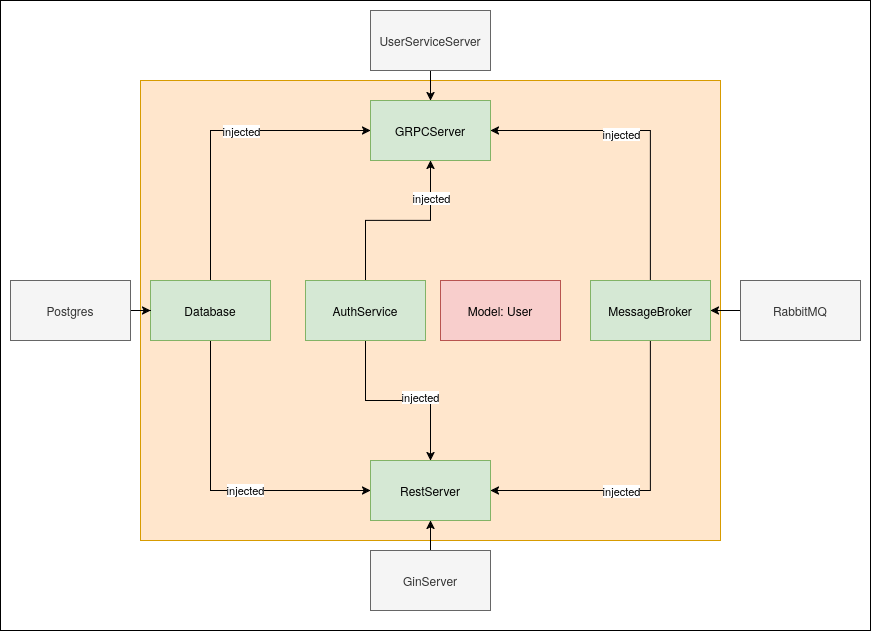

The diagram above was exported from draw.io. Its source (the exported page's mxGraphModel, read from the mxfile embedded in the PNG):
<mxGraphModel dx="1434" dy="790" grid="1" gridSize="10" guides="1" tooltips="1" connect="1" arrows="1" fold="1" page="1" pageScale="1" pageWidth="850" pageHeight="1100" math="0" shadow="0">
  <root>
    <mxCell id="0" />
    <mxCell id="1" parent="0" />
    <mxCell id="lXVsVtus4kEcqEbV7hrK-1" value="" style="rounded=0;whiteSpace=wrap;html=1;" parent="1" vertex="1">
      <mxGeometry y="110" width="870" height="630" as="geometry" />
    </mxCell>
    <mxCell id="Cl6G7cAGIPL0WdI6HDCc-2" value="" style="rounded=0;whiteSpace=wrap;html=1;fillColor=#ffe6cc;strokeColor=#d79b00;" parent="1" vertex="1">
      <mxGeometry x="140" y="190" width="580" height="460" as="geometry" />
    </mxCell>
    <mxCell id="Cl6G7cAGIPL0WdI6HDCc-1" value="Model: User" style="rounded=0;whiteSpace=wrap;html=1;fillColor=#f8cecc;strokeColor=#b85450;" parent="1" vertex="1">
      <mxGeometry x="440" y="390" width="120" height="60" as="geometry" />
    </mxCell>
    <mxCell id="OlI2QoInqPOiWEIZ53aF-1" value="GRPCServer" style="rounded=0;whiteSpace=wrap;html=1;fillColor=#d5e8d4;strokeColor=#82b366;" parent="1" vertex="1">
      <mxGeometry x="370" y="210" width="120" height="60" as="geometry" />
    </mxCell>
    <mxCell id="OlI2QoInqPOiWEIZ53aF-2" value="RestServer" style="rounded=0;whiteSpace=wrap;html=1;fillColor=#d5e8d4;strokeColor=#82b366;" parent="1" vertex="1">
      <mxGeometry x="370" y="570" width="120" height="60" as="geometry" />
    </mxCell>
    <mxCell id="0wXrXde_jfi9yrE9xQzM-14" style="edgeStyle=orthogonalEdgeStyle;rounded=0;orthogonalLoop=1;jettySize=auto;html=1;entryX=0;entryY=0.5;entryDx=0;entryDy=0;" parent="1" source="OlI2QoInqPOiWEIZ53aF-3" target="OlI2QoInqPOiWEIZ53aF-2" edge="1">
      <mxGeometry relative="1" as="geometry">
        <Array as="points">
          <mxPoint x="210" y="600" />
        </Array>
      </mxGeometry>
    </mxCell>
    <mxCell id="0wXrXde_jfi9yrE9xQzM-15" value="injected" style="edgeLabel;html=1;align=center;verticalAlign=middle;resizable=0;points=[];" parent="0wXrXde_jfi9yrE9xQzM-14" vertex="1" connectable="0">
      <mxGeometry x="0.1871" y="1" relative="1" as="geometry">
        <mxPoint as="offset" />
      </mxGeometry>
    </mxCell>
    <mxCell id="0wXrXde_jfi9yrE9xQzM-16" style="edgeStyle=orthogonalEdgeStyle;rounded=0;orthogonalLoop=1;jettySize=auto;html=1;entryX=0;entryY=0.5;entryDx=0;entryDy=0;" parent="1" source="OlI2QoInqPOiWEIZ53aF-3" target="OlI2QoInqPOiWEIZ53aF-1" edge="1">
      <mxGeometry relative="1" as="geometry">
        <Array as="points">
          <mxPoint x="210" y="240" />
        </Array>
      </mxGeometry>
    </mxCell>
    <mxCell id="0wXrXde_jfi9yrE9xQzM-17" value="injected" style="edgeLabel;html=1;align=center;verticalAlign=middle;resizable=0;points=[];" parent="0wXrXde_jfi9yrE9xQzM-16" vertex="1" connectable="0">
      <mxGeometry x="0.2258" y="-2" relative="1" as="geometry">
        <mxPoint x="-10" y="-2" as="offset" />
      </mxGeometry>
    </mxCell>
    <mxCell id="OlI2QoInqPOiWEIZ53aF-3" value="Database" style="rounded=0;whiteSpace=wrap;html=1;fillColor=#d5e8d4;strokeColor=#82b366;" parent="1" vertex="1">
      <mxGeometry x="150" y="390" width="120" height="60" as="geometry" />
    </mxCell>
    <mxCell id="0wXrXde_jfi9yrE9xQzM-9" style="edgeStyle=orthogonalEdgeStyle;rounded=0;orthogonalLoop=1;jettySize=auto;html=1;entryX=1;entryY=0.5;entryDx=0;entryDy=0;" parent="1" source="OlI2QoInqPOiWEIZ53aF-4" target="OlI2QoInqPOiWEIZ53aF-1" edge="1">
      <mxGeometry relative="1" as="geometry">
        <Array as="points">
          <mxPoint x="650" y="240" />
        </Array>
      </mxGeometry>
    </mxCell>
    <mxCell id="0wXrXde_jfi9yrE9xQzM-10" value="injected" style="edgeLabel;html=1;align=center;verticalAlign=middle;resizable=0;points=[];" parent="0wXrXde_jfi9yrE9xQzM-9" vertex="1" connectable="0">
      <mxGeometry x="0.1613" y="3" relative="1" as="geometry">
        <mxPoint as="offset" />
      </mxGeometry>
    </mxCell>
    <mxCell id="0wXrXde_jfi9yrE9xQzM-12" style="edgeStyle=orthogonalEdgeStyle;rounded=0;orthogonalLoop=1;jettySize=auto;html=1;entryX=1;entryY=0.5;entryDx=0;entryDy=0;" parent="1" source="OlI2QoInqPOiWEIZ53aF-4" target="OlI2QoInqPOiWEIZ53aF-2" edge="1">
      <mxGeometry relative="1" as="geometry">
        <Array as="points">
          <mxPoint x="650" y="600" />
        </Array>
      </mxGeometry>
    </mxCell>
    <mxCell id="0wXrXde_jfi9yrE9xQzM-13" value="injected" style="edgeLabel;html=1;align=center;verticalAlign=middle;resizable=0;points=[];" parent="0wXrXde_jfi9yrE9xQzM-12" vertex="1" connectable="0">
      <mxGeometry x="0.2129" relative="1" as="geometry">
        <mxPoint x="8" as="offset" />
      </mxGeometry>
    </mxCell>
    <mxCell id="OlI2QoInqPOiWEIZ53aF-4" value="MessageBroker" style="rounded=0;whiteSpace=wrap;html=1;fillColor=#d5e8d4;strokeColor=#82b366;" parent="1" vertex="1">
      <mxGeometry x="590" y="390" width="120" height="60" as="geometry" />
    </mxCell>
    <mxCell id="0wXrXde_jfi9yrE9xQzM-2" style="edgeStyle=orthogonalEdgeStyle;rounded=0;orthogonalLoop=1;jettySize=auto;html=1;" parent="1" source="0wXrXde_jfi9yrE9xQzM-1" target="OlI2QoInqPOiWEIZ53aF-4" edge="1">
      <mxGeometry relative="1" as="geometry" />
    </mxCell>
    <mxCell id="0wXrXde_jfi9yrE9xQzM-1" value="RabbitMQ" style="rounded=0;whiteSpace=wrap;html=1;fillColor=#f5f5f5;fontColor=#333333;strokeColor=#666666;" parent="1" vertex="1">
      <mxGeometry x="740" y="390" width="120" height="60" as="geometry" />
    </mxCell>
    <mxCell id="0wXrXde_jfi9yrE9xQzM-4" style="edgeStyle=orthogonalEdgeStyle;rounded=0;orthogonalLoop=1;jettySize=auto;html=1;" parent="1" source="0wXrXde_jfi9yrE9xQzM-3" target="OlI2QoInqPOiWEIZ53aF-2" edge="1">
      <mxGeometry relative="1" as="geometry" />
    </mxCell>
    <mxCell id="0wXrXde_jfi9yrE9xQzM-3" value="GinServer" style="rounded=0;whiteSpace=wrap;html=1;fillColor=#f5f5f5;fontColor=#333333;strokeColor=#666666;" parent="1" vertex="1">
      <mxGeometry x="370" y="660" width="120" height="60" as="geometry" />
    </mxCell>
    <mxCell id="0wXrXde_jfi9yrE9xQzM-6" style="edgeStyle=orthogonalEdgeStyle;rounded=0;orthogonalLoop=1;jettySize=auto;html=1;" parent="1" source="0wXrXde_jfi9yrE9xQzM-5" target="OlI2QoInqPOiWEIZ53aF-3" edge="1">
      <mxGeometry relative="1" as="geometry" />
    </mxCell>
    <mxCell id="0wXrXde_jfi9yrE9xQzM-5" value="Postgres" style="rounded=0;whiteSpace=wrap;html=1;fillColor=#f5f5f5;fontColor=#333333;strokeColor=#666666;" parent="1" vertex="1">
      <mxGeometry x="10" y="390" width="120" height="60" as="geometry" />
    </mxCell>
    <mxCell id="0wXrXde_jfi9yrE9xQzM-8" style="edgeStyle=orthogonalEdgeStyle;rounded=0;orthogonalLoop=1;jettySize=auto;html=1;" parent="1" source="0wXrXde_jfi9yrE9xQzM-7" target="OlI2QoInqPOiWEIZ53aF-1" edge="1">
      <mxGeometry relative="1" as="geometry" />
    </mxCell>
    <mxCell id="0wXrXde_jfi9yrE9xQzM-7" value="UserServiceServer" style="rounded=0;whiteSpace=wrap;html=1;fillColor=#f5f5f5;fontColor=#333333;strokeColor=#666666;" parent="1" vertex="1">
      <mxGeometry x="370" y="120" width="120" height="60" as="geometry" />
    </mxCell>
    <mxCell id="M6KDAvRfvfL597x5xcTI-2" style="edgeStyle=orthogonalEdgeStyle;rounded=0;orthogonalLoop=1;jettySize=auto;html=1;" edge="1" parent="1" source="M6KDAvRfvfL597x5xcTI-1" target="OlI2QoInqPOiWEIZ53aF-1">
      <mxGeometry relative="1" as="geometry" />
    </mxCell>
    <mxCell id="M6KDAvRfvfL597x5xcTI-5" value="&lt;div&gt;injected&lt;/div&gt;" style="edgeLabel;html=1;align=center;verticalAlign=middle;resizable=0;points=[];" vertex="1" connectable="0" parent="M6KDAvRfvfL597x5xcTI-2">
      <mxGeometry x="0.6" relative="1" as="geometry">
        <mxPoint as="offset" />
      </mxGeometry>
    </mxCell>
    <mxCell id="M6KDAvRfvfL597x5xcTI-3" style="edgeStyle=orthogonalEdgeStyle;rounded=0;orthogonalLoop=1;jettySize=auto;html=1;" edge="1" parent="1" source="M6KDAvRfvfL597x5xcTI-1" target="OlI2QoInqPOiWEIZ53aF-2">
      <mxGeometry relative="1" as="geometry" />
    </mxCell>
    <mxCell id="M6KDAvRfvfL597x5xcTI-4" value="&lt;div&gt;injected&lt;/div&gt;" style="edgeLabel;html=1;align=center;verticalAlign=middle;resizable=0;points=[];" vertex="1" connectable="0" parent="M6KDAvRfvfL597x5xcTI-3">
      <mxGeometry x="0.2333" y="4" relative="1" as="geometry">
        <mxPoint as="offset" />
      </mxGeometry>
    </mxCell>
    <mxCell id="M6KDAvRfvfL597x5xcTI-1" value="&lt;div&gt;AuthService&lt;/div&gt;" style="rounded=0;whiteSpace=wrap;html=1;fillColor=#d5e8d4;strokeColor=#82b366;" vertex="1" parent="1">
      <mxGeometry x="305" y="390" width="120" height="60" as="geometry" />
    </mxCell>
  </root>
</mxGraphModel>